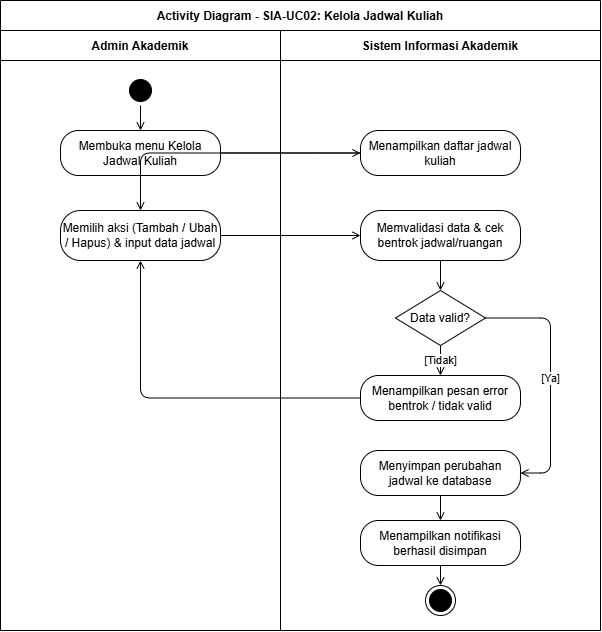

The diagram above was exported from draw.io. Its source (the exported page's mxGraphModel, read from the mxfile embedded in the PNG):
<mxGraphModel dx="1018" dy="614" grid="1" gridSize="10" guides="1" tooltips="1" connect="1" arrows="1" fold="1" page="1" pageScale="1" pageWidth="827" pageHeight="1169" math="0" shadow="0">
  <root>
    <mxCell id="0" />
    <mxCell id="1" parent="0" />
    <mxCell id="2" parent="1" style="swimlane;childLayout=stackLayout;horizontal=1;startSize=30;horizontalStack=1;resizeParent=1;resizeParentMax=0;resizeLast=0;collapsible=0;marginBottom=0;fontStyle=1;" value="Activity Diagram - SIA-UC02: Kelola Jadwal Kuliah" vertex="1">
      <mxGeometry height="630" width="600" x="40" y="40" as="geometry" />
    </mxCell>
    <mxCell id="3" parent="2" style="swimlane;startSize=30;fontStyle=1;" value="Admin Akademik" vertex="1">
      <mxGeometry height="600" width="280" y="30" as="geometry" />
    </mxCell>
    <mxCell id="5" parent="3" style="ellipse;html=1;shape=startState;fillColor=#000000;strokeColor=#000000;" value="" vertex="1">
      <mxGeometry height="30" width="30" x="125" y="45" as="geometry" />
    </mxCell>
    <mxCell id="6" parent="3" style="rounded=1;whiteSpace=wrap;html=1;arcSize=40;" value="Membuka menu Kelola Jadwal Kuliah" vertex="1">
      <mxGeometry height="45" width="160" x="60" y="100" as="geometry" />
    </mxCell>
    <mxCell id="8" parent="3" style="rounded=1;whiteSpace=wrap;html=1;arcSize=40;" value="Memilih aksi (Tambah / Ubah / Hapus) &amp; input data jadwal" vertex="1">
      <mxGeometry height="50" width="160" x="60" y="180" as="geometry" />
    </mxCell>
    <mxCell id="15" edge="1" parent="3" source="5" style="edgeStyle=orthogonalEdgeStyle;html=1;endArrow=open;endFill=0;" target="6">
      <mxGeometry relative="1" as="geometry" />
    </mxCell>
    <mxCell id="4" parent="2" style="swimlane;startSize=30;fontStyle=1;" value="Sistem Informasi Akademik" vertex="1">
      <mxGeometry height="600" width="320" x="280" y="30" as="geometry" />
    </mxCell>
    <mxCell id="7" parent="4" style="rounded=1;whiteSpace=wrap;html=1;arcSize=40;" value="Menampilkan daftar jadwal kuliah" vertex="1">
      <mxGeometry height="45" width="160" x="80" y="100" as="geometry" />
    </mxCell>
    <mxCell id="9" parent="4" style="rounded=1;whiteSpace=wrap;html=1;arcSize=40;" value="Memvalidasi data &amp; cek bentrok jadwal/ruangan" vertex="1">
      <mxGeometry height="50" width="160" x="80" y="180" as="geometry" />
    </mxCell>
    <mxCell id="10" parent="4" style="rhombus;whiteSpace=wrap;html=1;" value="Data valid?" vertex="1">
      <mxGeometry height="55" width="90" x="115" y="260" as="geometry" />
    </mxCell>
    <mxCell id="11" parent="4" style="rounded=1;whiteSpace=wrap;html=1;arcSize=40;" value="Menampilkan pesan error bentrok / tidak valid" vertex="1">
      <mxGeometry height="45" width="160" x="80" y="345" as="geometry" />
    </mxCell>
    <mxCell id="12" parent="4" style="rounded=1;whiteSpace=wrap;html=1;arcSize=40;" value="Menyimpan perubahan jadwal ke database" vertex="1">
      <mxGeometry height="45" width="160" x="80" y="420" as="geometry" />
    </mxCell>
    <mxCell id="13" parent="4" style="rounded=1;whiteSpace=wrap;html=1;arcSize=40;" value="Menampilkan notifikasi berhasil disimpan" vertex="1">
      <mxGeometry height="45" width="160" x="80" y="490" as="geometry" />
    </mxCell>
    <mxCell id="14" parent="4" style="ellipse;html=1;shape=endState;fillColor=#000000;strokeColor=#000000;" value="" vertex="1">
      <mxGeometry height="30" width="30" x="145" y="555" as="geometry" />
    </mxCell>
    <mxCell id="19" edge="1" parent="4" source="9" style="edgeStyle=orthogonalEdgeStyle;html=1;endArrow=open;endFill=0;" target="10">
      <mxGeometry relative="1" as="geometry" />
    </mxCell>
    <mxCell id="20" edge="1" parent="4" source="10" style="edgeStyle=orthogonalEdgeStyle;html=1;endArrow=open;endFill=0;" target="11" value="[Tidak]">
      <mxGeometry relative="1" as="geometry" />
    </mxCell>
    <mxCell id="22" edge="1" parent="4" source="10" style="edgeStyle=orthogonalEdgeStyle;html=1;endArrow=open;endFill=0;exitX=1;exitY=0.5;entryX=1;entryY=0.5;" target="12" value="[Ya]">
      <mxGeometry relative="1" as="geometry">
        <Array as="points">
          <mxPoint x="270" y="287" />
          <mxPoint x="270" y="442" />
        </Array>
      </mxGeometry>
    </mxCell>
    <mxCell id="23" edge="1" parent="4" source="12" style="edgeStyle=orthogonalEdgeStyle;html=1;endArrow=open;endFill=0;" target="13">
      <mxGeometry relative="1" as="geometry" />
    </mxCell>
    <mxCell id="24" edge="1" parent="4" source="13" style="edgeStyle=orthogonalEdgeStyle;html=1;endArrow=open;endFill=0;" target="14">
      <mxGeometry relative="1" as="geometry" />
    </mxCell>
    <mxCell id="16" edge="1" parent="2" source="6" style="edgeStyle=orthogonalEdgeStyle;html=1;endArrow=open;endFill=0;" target="7">
      <mxGeometry relative="1" as="geometry" />
    </mxCell>
    <mxCell id="17" edge="1" parent="2" source="7" style="edgeStyle=orthogonalEdgeStyle;html=1;endArrow=open;endFill=0;" target="8">
      <mxGeometry relative="1" as="geometry" />
    </mxCell>
    <mxCell id="18" edge="1" parent="2" source="8" style="edgeStyle=orthogonalEdgeStyle;html=1;endArrow=open;endFill=0;" target="9">
      <mxGeometry relative="1" as="geometry" />
    </mxCell>
    <mxCell id="21" edge="1" parent="2" source="11" style="edgeStyle=orthogonalEdgeStyle;html=1;endArrow=open;endFill=0;" target="8">
      <mxGeometry relative="1" as="geometry" />
    </mxCell>
  </root>
</mxGraphModel>